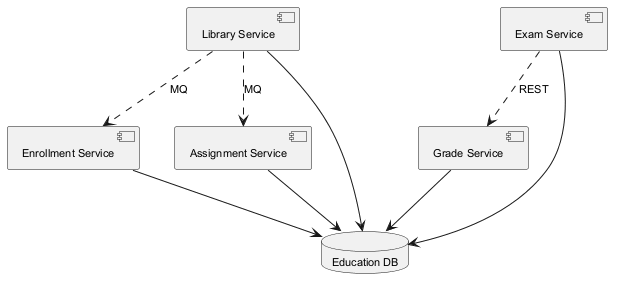

The diagram above was rendered by PlantUML. Its source (embedded in the PNG):
@startuml
skinparam monochrome true
skinparam defaultFontSize 11
component "Library Service" as C_LibraryService
component "Exam Service" as C_ExamService
component "Enrollment Service" as C_EnrollmentService
component "Assignment Service" as C_AssignmentService
component "Grade Service" as C_GradeService
database "Education DB" as DB_education
C_LibraryService --> DB_education
C_ExamService --> DB_education
C_EnrollmentService --> DB_education
C_AssignmentService --> DB_education
C_GradeService --> DB_education
C_ExamService ..> C_GradeService : REST
C_LibraryService ..> C_EnrollmentService : MQ
C_LibraryService ..> C_AssignmentService : MQ
@enduml